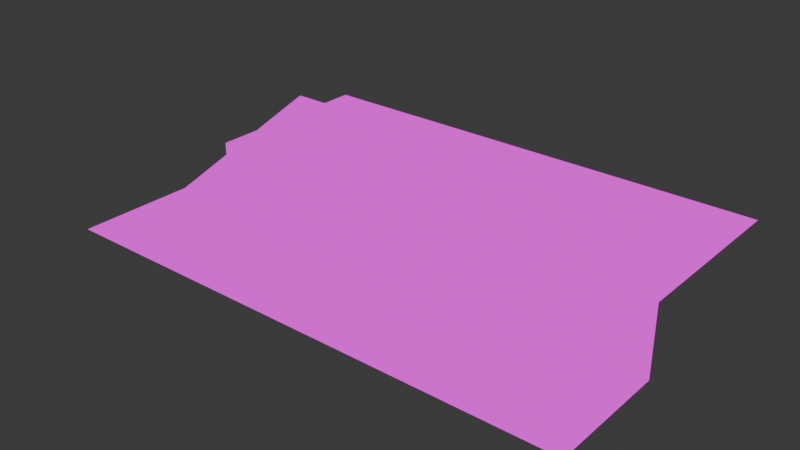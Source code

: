 # Source: scenemodelattempt.blend  (saved by Blender 4.4.32; exported with 4.5.12 LTS)
import bpy
from mathutils import Matrix  # noqa: F401  (used for matrix-valued properties, if any)

bpy.ops.wm.read_factory_settings(use_empty=True)
scene = bpy.context.scene
scene.name = 'Scene'

# ---- collections
col_collection = bpy.data.collections.new('Collection'); scene.collection.children.link(col_collection)

# ---- images (referenced by path relative to the original .blend; pixels are not part of the script)
import os
ASSET_DIR = os.environ.get("B2B_ASSET_DIR", "")  # directory of the original .blend (textures are referenced by path, not embedded)
HERE = os.path.dirname(os.path.abspath(__file__))  # packed textures are extracted next to this script under _unpacked/

def load_image(name, relpath, width, height, colorspace="sRGB"):
    """Load a texture the original file referenced (path relative to the .blend, or extracted next to this script)."""
    p = next((c for c in (os.path.join(HERE, relpath), os.path.join(ASSET_DIR, relpath)) if relpath and os.path.exists(c)), "")
    if p:
        img = bpy.data.images.load(p, check_existing=True)
        img.name = name
    else:  # same state as the original file: an image datablock whose file is absent (Cycles renders it pink)
        img = bpy.data.images.new(name, width, height)
        img.source = "FILE"
        img.filepath = "//" + (relpath or name)
    img.colorspace_settings.name = colorspace
    return img
img_grass_png = load_image('grass.png', 'grass.png', 1024, 1024, 'sRGB')
img_stone_tile_png = load_image('stone tile.png', 'stone tile.png', 1024, 1024, 'sRGB')

# ---- materials (node trees are filled in below, after node groups)
mat_material = bpy.data.materials.new('Material')
mat_material.alpha_threshold = 0.0
mat_material.roughness = 0.5
mat_material.line_color = (0.0, 0.0, 0.0, 1.0)
mat_material_001 = bpy.data.materials.new('Material.001')

# ---- material node trees
mat_material.use_nodes = True; mat_material.node_tree.nodes.clear()
_N = mat_material.node_tree.nodes; _L = mat_material.node_tree.links
n0 = _N.new('ShaderNodeOutputMaterial'); n0.name = 'Material Output'; n0.location = (300, 300)
n1 = _N.new('ShaderNodeTexImage'); n1.name = 'Image Texture'; n1.location = (-192, 255)
n1.image = img_grass_png
n1.interpolation = 'Closest'
_L.new(n1.outputs[0], n0.inputs[0])
n0.is_active_output = True
mat_material_001.use_nodes = True; mat_material_001.node_tree.nodes.clear()
_N = mat_material_001.node_tree.nodes; _L = mat_material_001.node_tree.links
n0 = _N.new('ShaderNodeOutputMaterial'); n0.name = 'Material Output'; n0.location = (300, 300)
n1 = _N.new('ShaderNodeTexImage'); n1.name = 'Image Texture'; n1.location = (-40, 247)
n1.image = img_stone_tile_png
n1.interpolation = 'Closest'
_L.new(n1.outputs[0], n0.inputs[0])
n0.is_active_output = True

# ---- world
world_world = bpy.data.worlds.new('World'); scene.world = world_world
world_world.use_nodes = True; world_world.node_tree.nodes.clear()
_N = world_world.node_tree.nodes; _L = world_world.node_tree.links
n0 = _N.new('ShaderNodeOutputWorld'); n0.name = 'World Output'; n0.location = (300, 300)
n1 = _N.new('ShaderNodeBackground'); n1.name = 'Background'; n1.location = (10, 300)
n1.inputs[0].default_value = (0.05088, 0.05088, 0.05088, 1.0)
_L.new(n1.outputs[0], n0.inputs[0])
n0.is_active_output = True
world_world.color = (0.05088, 0.05088, 0.05088)
world_world.sun_shadow_jitter_overblur = 0.0

# ---- meshes
me_cube = bpy.data.meshes.new('Cube')
me_cube.from_pydata([(8.0, 3.0, 0.0), (8.0, -4.0, 0.0), (-1.0, 3.0, 0.0), (26.0, 3.0, 0.0), (-1.0, -4.0, 0.0), (26.0, -4.0, 0.0), (12.0, 0.0, 0.0), (20.0, -4.0, 0.0), (12.0, -4.0, 0.0), (20.0, 0.0, 0.0), (-5.0, 3.0, 0.0), (-5.0, -4.0, 0.0), (-1.0, 13.0, 3.0), (-5.0, 13.0, 3.0), (8.0, 3.0, 4.0), (-1.0, 3.0, 4.0), (26.0, 3.0, 4.0), (12.0, 0.0, 4.0), (20.0, 0.0, 4.0), (-1.0, 13.0, 0.0), (-1.0, 13.0, 4.0), (8.0, 13.0, 4.0), (26.0, 13.0, 4.0)], [], [(0, 2, 4, 1), (9, 7, 5, 3), (6, 8, 7, 9), (0, 1, 8, 6), (4, 2, 10, 11), (10, 2, 12, 13), (2, 0, 14, 15), (0, 6, 17, 14), (6, 9, 18, 17), (9, 3, 16, 18), (2, 15, 20, 19), (18, 16, 14, 17), (14, 16, 22, 21), (14, 21, 20, 15)])
me_cube.polygons.foreach_set('material_index', [0, 0, 0, 0, 0, 0, 1, 1, 1, 1, 1, 0, 0, 0])
_uv = me_cube.uv_layers.new(name='UVMap')
_uv.uv.foreach_set('vector', [-0.25, 0.25, 0.875, 0.25, 0.875, 1.125, -0.25, 1.125, -1.75, 0.625, -1.75, 1.125, -2.5, 1.125, -2.5, 0.25, -0.75, 0.625, -0.75, 1.125, -1.75, 1.125, -1.75, 0.625, -0.25, 0.25, -0.25, 1.125, -0.75, 1.125, -0.75, 0.625, 0.875, 1.125, 0.875, 0.25, 1.375, 0.25, 1.375, 1.125, 1.375, 0.25, 0.875, 0.25, 0.875, -1.0, 1.375, -1.0, 0.0, 0.0, 1.0, 0.0, 1.0, 1.0, 0.0, 1.0, 0.0, 0.0, 1.0, 0.0, 1.0, 1.0, 0.0, 1.0, 0.0, 0.0, 1.0, 0.0, 1.0, 1.0, 0.0, 1.0, 0.0, 0.0, 1.0, 0.0, 1.0, 1.0, 0.0, 1.0, 0.0, 0.0, 1.0, 0.0, 1.0, 1.0, 0.0, 1.0, 0.8709, 0.336, 1.613, 0.664, -0.6127, 0.664, -0.1182, 0.336, -0.6127, 0.664, 1.613, 0.664, 1.613, 1.757, -0.6127, 1.757, -0.6127, 0.664, -0.6127, 1.757, -1.725, 1.757, -1.725, 0.664])
me_cube.materials.append(mat_material)
me_cube.materials.append(mat_material_001)
me_cube.use_mirror_vertex_groups = False
me_cube.update()

# ---- objects
ob_cube = bpy.data.objects.new('Cube', me_cube)

# ---- transforms, parenting, visibility, modifiers, constraints
ob_cube.location = (0.0, 0.0, 0.0)
ob_cube.lock_rotations_4d = False
ob_cube.empty_display_type = 'ARROWS'
ob_cube.lineart.crease_threshold = 0.0

# ---- collection membership
col_collection.objects.link(ob_cube)

# ---- scene / render settings (as saved in the file)
scene.frame_start = 1; scene.frame_end = 250; scene.frame_set(1)
scene.render.engine = 'BLENDER_EEVEE_NEXT'
bpy.context.view_layer.update()

# ---- added for rendering (the .blend has no active camera and no usable light): camera, sun
cam_auto = bpy.data.cameras.new('AutoCamera')
cam_auto.lens = 50.0
cam_auto.sensor_width = 36.0
cam_auto.clip_end = 1000.0
ob_auto_camera = bpy.data.objects.new('AutoCamera', cam_auto)
scene.collection.objects.link(ob_auto_camera)
ob_auto_camera.location = (43.4203, -35.0044, 28.3363)
ob_auto_camera.rotation_euler = (1.09748, -7.21219e-08, 0.694738)
scene.camera = ob_auto_camera
light_auto_sun = bpy.data.lights.new('AutoSun', 'SUN')
light_auto_sun.energy = 3.0
light_auto_sun.angle = 0.0523599
ob_auto_sun = bpy.data.objects.new('AutoSun', light_auto_sun)
scene.collection.objects.link(ob_auto_sun)
ob_auto_sun.rotation_euler = (0.872665, 0.174533, 0.523599)
bpy.context.view_layer.update()
